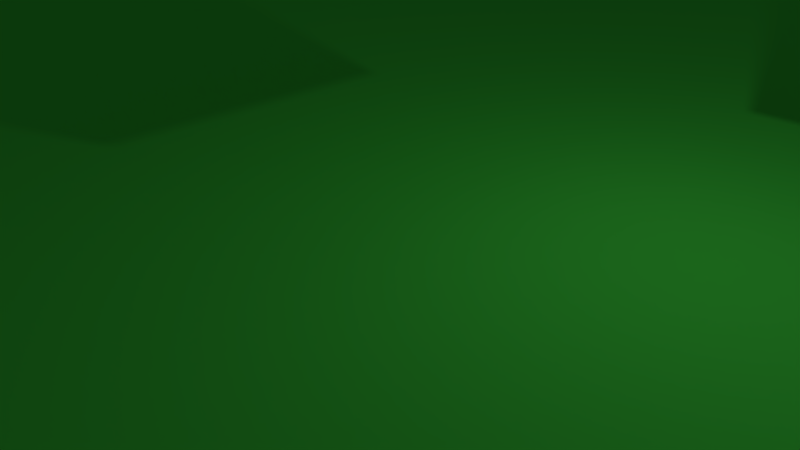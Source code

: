 # Source: bugs_test.blend  (saved by Blender 2.76.0; exported with 4.5.12 LTS)
import bpy
from mathutils import Matrix  # noqa: F401  (used for matrix-valued properties, if any)

bpy.ops.wm.read_factory_settings(use_empty=True)
scene = bpy.context.scene
scene.name = 'Scene'

# ---- collections
col_collection_1 = bpy.data.collections.new('Collection 1'); scene.collection.children.link(col_collection_1)

# ---- materials (node trees are filled in below, after node groups)
mat_material_002 = bpy.data.materials.new('Material.002')
mat_material_002.alpha_threshold = 0.0
mat_material_002.use_transparent_shadow = False
mat_material_002.diffuse_color = (0.06778, 0.8, 0.07064, 1.0)
mat_material_002.roughness = 0.5
mat_material = bpy.data.materials.new('Material')
mat_material.alpha_threshold = 0.0
mat_material.use_transparent_shadow = False
mat_material.roughness = 0.5
mat_material.line_color = (0.0, 0.0, 0.0, 1.0)
mat_material_003 = bpy.data.materials.new('Material.003')
mat_material_003.alpha_threshold = 0.0
mat_material_003.use_transparent_shadow = False
mat_material_003.diffuse_color = (0.8, 0.08461, 0.01898, 1.0)
mat_material_003.roughness = 0.5
mat_material_003.line_color = (0.0, 0.0, 0.0, 1.0)
mat_perso_000 = bpy.data.materials.new('perso.000')
mat_perso_000.alpha_threshold = 0.0
mat_perso_000.use_transparent_shadow = False
mat_perso_000.roughness = 0.5
mat_material_001 = bpy.data.materials.new('Material.001')
mat_material_001.alpha_threshold = 0.0
mat_material_001.use_transparent_shadow = False
mat_material_001.diffuse_color = (0.8, 0.08461, 0.01898, 1.0)
mat_material_001.roughness = 0.5
mat_material_001.line_color = (0.0, 0.0, 0.0, 1.0)
mat_perso_002 = bpy.data.materials.new('perso.002')
mat_perso_002.alpha_threshold = 0.0
mat_perso_002.use_transparent_shadow = False
mat_perso_002.roughness = 0.5

# ---- material node trees

# ---- world
world_world = bpy.data.worlds.new('World'); scene.world = world_world
world_world.color = (0.05088, 0.05088, 0.05088)
world_world.use_sun_shadow = False
world_world.sun_shadow_jitter_overblur = 0.0
world_world.cycles.sampling_method = 'MANUAL'
world_world.cycles.sample_map_resolution = 256

# ---- cameras
cam_camera = bpy.data.cameras.new('Camera')
cam_camera.clip_end = 100.0
cam_camera.lens = 35.0
cam_camera.sensor_width = 32.0
cam_camera.sensor_height = 18.0
cam_camera.ortho_scale = 7.314
cam_camera.dof.focus_distance = 0.0
cam_camera.dof.aperture_fstop = 128.0

# ---- lights
light_lamp = bpy.data.lights.new('Lamp', 'POINT')
light_lamp.transmission_factor = 0.0
light_lamp.cutoff_distance = 30.0
light_lamp.energy = 100.0
light_lamp.shadow_buffer_clip_start = 1.001
light_lamp.shadow_soft_size = 0.1
light_lamp.shadow_maximum_resolution = 0.006
light_lamp.use_absolute_resolution = True
light_lamp.cycles.use_multiple_importance_sampling = False

# ---- meshes
me_cube_002 = bpy.data.meshes.new('Cube.002')
me_cube_002.from_pydata([(-1.0, -1.0, -1.0), (-1.0, -1.0, 1.0), (-1.0, 1.0, -1.0), (-1.0, 1.0, 1.0), (1.0, -1.0, -1.0), (1.0, -1.0, 1.0), (1.0, 1.0, -1.0), (1.0, 1.0, 1.0)], [], [(1, 3, 2, 0), (3, 7, 6, 2), (7, 5, 4, 6), (5, 1, 0, 4), (0, 2, 6, 4), (5, 7, 3, 1)])
me_cube_002.materials.append(mat_material_002)
me_cube_002.use_remesh_preserve_volume = False
me_cube_002.use_remesh_preserve_attributes = False
me_cube_002.use_mirror_vertex_groups = False
me_cube_002.update()
me_cube = bpy.data.meshes.new('Cube')
me_cube.from_pydata([(1.0, 1.0, -1.0), (1.0, -1.0, -1.0), (-1.0, -1.0, -1.0), (-1.0, 1.0, -1.0), (1.0, 1.0, 1.0), (1.0, -1.0, 1.0), (-1.0, -1.0, 1.0), (-1.0, 1.0, 1.0)], [], [(0, 1, 2, 3), (4, 7, 6, 5), (0, 4, 5, 1), (1, 5, 6, 2), (2, 6, 7, 3), (4, 0, 3, 7)])
me_cube.materials.append(mat_material)
me_cube.use_remesh_preserve_volume = False
me_cube.use_remesh_preserve_attributes = False
me_cube.use_mirror_vertex_groups = False
me_cube.update()
me_cube_003 = bpy.data.meshes.new('Cube.003')
me_cube_003.from_pydata([(1.0, 1.0, -1.0), (1.0, -1.0, -1.0), (-1.0, -1.0, -1.0), (-1.0, 1.0, -1.0), (1.0, 1.0, 1.0), (1.0, -1.0, 1.0), (-1.0, -1.0, 1.0), (-1.0, 1.0, 1.0)], [], [(0, 1, 2, 3), (4, 7, 6, 5), (0, 4, 5, 1), (1, 5, 6, 2), (2, 6, 7, 3), (4, 0, 3, 7)])
me_cube_003.materials.append(mat_material_003)
me_cube_003.use_remesh_preserve_volume = False
me_cube_003.use_remesh_preserve_attributes = False
me_cube_003.use_mirror_vertex_groups = False
me_cube_003.update()
me_plane_000 = bpy.data.meshes.new('Plane.000')
me_plane_000.from_pydata([(-1.355, 0.0, -2.073), (1.355, 0.0, -2.073), (-1.355, 0.0, 2.073), (1.355, 0.0, 2.073)], [], [(0, 1, 3, 2)])
me_plane_000.materials.append(mat_perso_000)
me_plane_000.use_remesh_preserve_volume = False
me_plane_000.use_remesh_preserve_attributes = False
me_plane_000.use_mirror_vertex_groups = False
me_plane_000.update()
me_cube_001 = bpy.data.meshes.new('Cube.001')
me_cube_001.from_pydata([(1.0, 1.0, -1.0), (1.0, -1.0, -1.0), (-1.0, -1.0, -1.0), (-1.0, 1.0, -1.0), (1.0, 1.0, 1.0), (1.0, -1.0, 1.0), (-1.0, -1.0, 1.0), (-1.0, 1.0, 1.0)], [], [(0, 1, 2, 3), (4, 7, 6, 5), (0, 4, 5, 1), (1, 5, 6, 2), (2, 6, 7, 3), (4, 0, 3, 7)])
me_cube_001.materials.append(mat_material_001)
me_cube_001.use_remesh_preserve_volume = False
me_cube_001.use_remesh_preserve_attributes = False
me_cube_001.use_mirror_vertex_groups = False
me_cube_001.update()
me_plane_014 = bpy.data.meshes.new('Plane.014')
me_plane_014.from_pydata([(-1.355, 0.0, -2.073), (1.355, 0.0, -2.073), (-1.355, 0.0, 2.073), (1.355, 0.0, 2.073)], [], [(0, 1, 3, 2)])
me_plane_014.materials.append(mat_perso_002)
me_plane_014.use_remesh_preserve_volume = False
me_plane_014.use_remesh_preserve_attributes = False
me_plane_014.use_mirror_vertex_groups = False
me_plane_014.update()

# ---- objects
ob_ground = bpy.data.objects.new('ground', me_cube_002)
ob_p_re = bpy.data.objects.new('père', me_cube)
ob_fils_001 = bpy.data.objects.new('fils.001', me_cube_003)
ob_lamp = bpy.data.objects.new('Lamp', light_lamp)
ob_camera = bpy.data.objects.new('Camera', cam_camera)
ob_player_1_000 = bpy.data.objects.new('player 1.000', me_plane_000)
ob_fils = bpy.data.objects.new('fils', me_cube_001)
ob_player_1_001 = bpy.data.objects.new('player 1.001', me_plane_014)

# ---- transforms, parenting, visibility, modifiers, constraints
ob_ground.location = (-0.6664, 2.489, 0.7898)
ob_ground.scale = (15.35, 13.63, 0.2775)
ob_ground.lineart.crease_threshold = 0.0
ob_p_re.location = (0.0, 0.8319, 4.892)
ob_p_re.lock_rotations_4d = False
ob_p_re.empty_display_type = 'ARROWS'
ob_p_re.lineart.crease_threshold = 0.0
ob_fils_001.parent = ob_p_re
ob_fils_001.matrix_parent_inverse = Matrix(((1.0, 0.0, 0.0, -0.0), (0.0, 1.0, 0.0, -0.8319), (0.0, 0.0, 1.0, -4.892), (0.0, 0.0, 0.0, 1.0)))
ob_fils_001.location = (0.0, -3.753, 11.53)
ob_fils_001.rotation_euler = (0.0, -0.0, -1.263)
ob_fils_001.scale = (0.3726, 0.3726, 0.3726)
ob_fils_001.lock_rotations_4d = False
ob_fils_001.empty_display_type = 'ARROWS'
ob_fils_001.lineart.crease_threshold = 0.0
ob_lamp.location = (4.076, 1.005, 5.904)
ob_lamp.rotation_euler = (0.6503, 0.05522, 1.866)
ob_lamp.lock_rotations_4d = False
ob_lamp.empty_display_type = 'ARROWS'
ob_lamp.color = (0.0, 0.0, 0.0, 0.0)
ob_lamp.lineart.crease_threshold = 0.0
ob_camera.location = (7.481, -6.508, 5.344)
ob_camera.rotation_euler = (1.109, 0.01082, 0.8149)
ob_camera.lock_rotations_4d = False
ob_camera.empty_display_type = 'ARROWS'
ob_camera.color = (0.0, 0.0, 0.0, 0.0)
ob_camera.display_type = 'WIRE'
ob_camera.lineart.crease_threshold = 0.0
ob_player_1_000.location = (10.5, 5.045, 6.954)
ob_player_1_000.lineart.crease_threshold = 0.0
ob_fils.parent = ob_player_1_000
ob_fils.matrix_parent_inverse = Matrix(((1.0, 0.0, 0.0, -10.5), (0.0, 1.0, 0.0, -5.045), (0.0, 0.0, 1.0, -6.954), (0.0, 0.0, 0.0, 1.0)))
ob_fils.location = (4.046, 4.163, 4.49)
ob_fils.scale = (0.9415, 0.9415, 0.9415)
ob_fils.lock_rotations_4d = False
ob_fils.empty_display_type = 'ARROWS'
ob_fils.lineart.crease_threshold = 0.0
ob_player_1_001.parent = ob_player_1_000
ob_player_1_001.matrix_parent_inverse = Matrix(((1.0, 0.0, 0.0, -10.5), (0.0, 1.0, 0.0, -5.045), (0.0, 0.0, 1.0, -6.954), (0.0, 0.0, 0.0, 1.0)))
ob_player_1_001.location = (10.5, 4.481, 6.954)
ob_player_1_001.lineart.crease_threshold = 0.0

# ---- collection membership
col_collection_1.objects.link(ob_ground)
col_collection_1.objects.link(ob_p_re)
col_collection_1.objects.link(ob_fils_001)
col_collection_1.objects.link(ob_lamp)
col_collection_1.objects.link(ob_camera)
col_collection_1.objects.link(ob_player_1_000)
col_collection_1.objects.link(ob_fils)
col_collection_1.objects.link(ob_player_1_001)

# ---- scene / render settings (as saved in the file)
scene.camera = ob_camera
scene.frame_start = 1; scene.frame_end = 250; scene.frame_set(39)
scene.render.engine = 'BLENDER_EEVEE_NEXT'
scene.render.resolution_percentage = 50
scene.render.dither_intensity = 0.0
scene.cycles.use_denoising = False
scene.cycles.samples = 10
scene.cycles.sampling_pattern = 'TABULATED_SOBOL'
scene.cycles.light_sampling_threshold = 0.0
scene.cycles.use_adaptive_sampling = False
scene.cycles.use_light_tree = False
scene.cycles.blur_glossy = 0.0
scene.cycles.pixel_filter_type = 'GAUSSIAN'
scene.cycles.sample_clamp_indirect = 0.0
scene.view_settings.view_transform = 'Standard'
bpy.context.view_layer.update()
